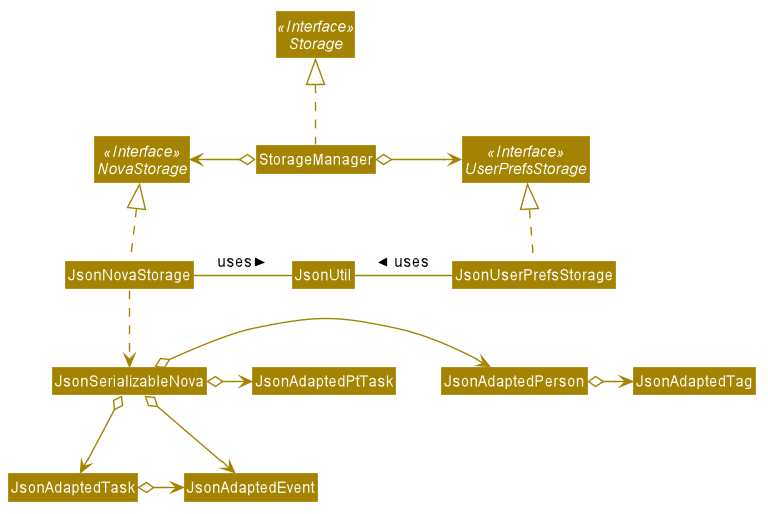

The diagram above was rendered by PlantUML. Its source (embedded in the PNG):
@startuml








skinparam BackgroundColor #FFFFFFF

skinparam Shadowing false

skinparam Class {
    FontColor #FFFFFF
    BorderThickness 1
    BorderColor #FFFFFF
    StereotypeFontColor #FFFFFF
    FontName Arial
}

skinparam Actor {
    BorderColor #000000
    Color #000000
    FontName Arial
}

skinparam Sequence {
    MessageAlign center
    BoxFontSize 15
    BoxPadding 0
    BoxFontColor #FFFFFF
    FontName Arial
}

skinparam Participant {
    FontColor #FFFFFFF
    Padding 20
}

skinparam MinClassWidth 50
skinparam ParticipantPadding 10
skinparam Shadowing false
skinparam DefaultTextAlignment center
skinparam packageStyle Rectangle

hide footbox
hide members
hide circle
skinparam arrowThickness 1.1
skinparam arrowColor #A38300
skinparam classBackgroundColor #A38300

Interface Storage <<Interface>>
Interface UserPrefsStorage <<Interface>>
Interface NovaStorage <<Interface>>

Class StorageManager
Class JsonUserPrefsStorage
Class JsonNovaStorage
Class JsonUtil
Class JsonSerializableNova

StorageManager .up.|> Storage
StorageManager o-right-> UserPrefsStorage
StorageManager o-left-> NovaStorage

JsonUserPrefsStorage .up.|>UserPrefsStorage
JsonUserPrefsStorage -left- JsonUtil: uses >
JsonNovaStorage .up.|> NovaStorage
JsonNovaStorage -right- JsonUtil: uses >
JsonNovaStorage .down.> JsonSerializableNova


JsonSerializableNova o-right-> JsonAdaptedPerson
JsonSerializableNova o-right-> JsonAdaptedPtTask
JsonSerializableNova o-down-> JsonAdaptedTask
JsonAdaptedTask o-right-> JsonAdaptedEvent
JsonSerializableNova o-down-> JsonAdaptedEvent
JsonAdaptedPerson o-right-> JsonAdaptedTag
@enduml